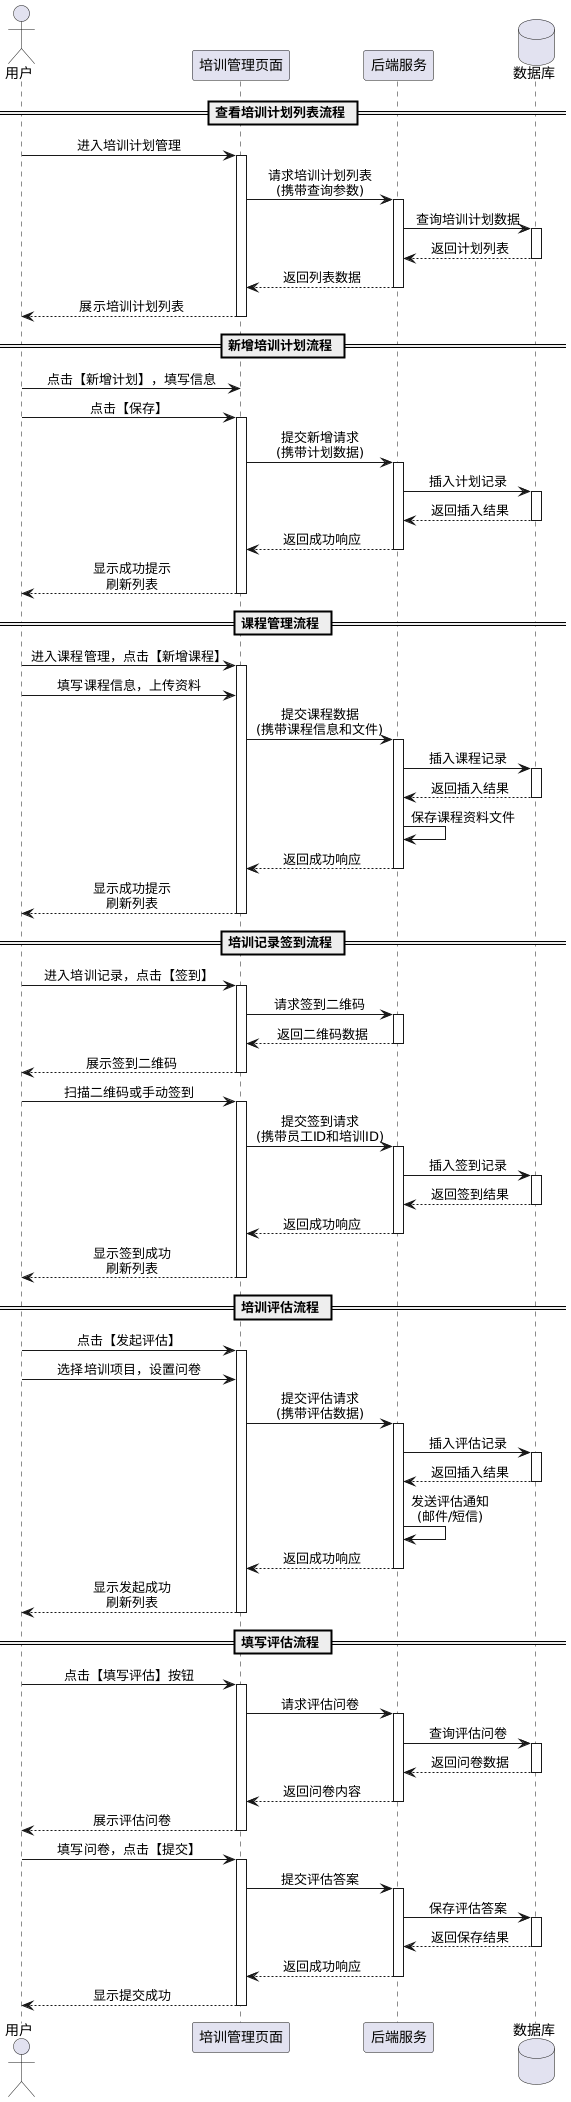

The diagram above was rendered by PlantUML. Its source (embedded in the PNG):
@startuml
skinparam backgroundColor #FFFFFF
skinparam sequenceMessageAlign center

actor 用户
participant "培训管理页面"
participant "后端服务"
database "数据库"

== 查看培训计划列表流程 ==

用户 -> "培训管理页面": 进入培训计划管理
activate "培训管理页面"
"培训管理页面" -> "后端服务": 请求培训计划列表\n(携带查询参数)
activate "后端服务"
"后端服务" -> "数据库": 查询培训计划数据
activate "数据库"
"数据库" --> "后端服务": 返回计划列表
deactivate "数据库"
"后端服务" --> "培训管理页面": 返回列表数据
deactivate "后端服务"
"培训管理页面" --> 用户: 展示培训计划列表
deactivate "培训管理页面"

== 新增培训计划流程 ==

用户 -> "培训管理页面": 点击【新增计划】，填写信息
用户 -> "培训管理页面": 点击【保存】
activate "培训管理页面"
"培训管理页面" -> "后端服务": 提交新增请求\n(携带计划数据)
activate "后端服务"
"后端服务" -> "数据库": 插入计划记录
activate "数据库"
"数据库" --> "后端服务": 返回插入结果
deactivate "数据库"
"后端服务" --> "培训管理页面": 返回成功响应
deactivate "后端服务"
"培训管理页面" --> 用户: 显示成功提示\n刷新列表
deactivate "培训管理页面"

== 课程管理流程 ==

用户 -> "培训管理页面": 进入课程管理，点击【新增课程】
activate "培训管理页面"
用户 -> "培训管理页面": 填写课程信息，上传资料
"培训管理页面" -> "后端服务": 提交课程数据\n(携带课程信息和文件)
activate "后端服务"
"后端服务" -> "数据库": 插入课程记录
activate "数据库"
"数据库" --> "后端服务": 返回插入结果
deactivate "数据库"
"后端服务" -> "后端服务": 保存课程资料文件
"后端服务" --> "培训管理页面": 返回成功响应
deactivate "后端服务"
"培训管理页面" --> 用户: 显示成功提示\n刷新列表
deactivate "培训管理页面"

== 培训记录签到流程 ==

用户 -> "培训管理页面": 进入培训记录，点击【签到】
activate "培训管理页面"
"培训管理页面" -> "后端服务": 请求签到二维码
activate "后端服务"
"后端服务" --> "培训管理页面": 返回二维码数据
deactivate "后端服务"
"培训管理页面" --> 用户: 展示签到二维码
deactivate "培训管理页面"

用户 -> "培训管理页面": 扫描二维码或手动签到
activate "培训管理页面"
"培训管理页面" -> "后端服务": 提交签到请求\n(携带员工ID和培训ID)
activate "后端服务"
"后端服务" -> "数据库": 插入签到记录
activate "数据库"
"数据库" --> "后端服务": 返回签到结果
deactivate "数据库"
"后端服务" --> "培训管理页面": 返回成功响应
deactivate "后端服务"
"培训管理页面" --> 用户: 显示签到成功\n刷新列表
deactivate "培训管理页面"

== 培训评估流程 ==

用户 -> "培训管理页面": 点击【发起评估】
activate "培训管理页面"
用户 -> "培训管理页面": 选择培训项目，设置问卷
"培训管理页面" -> "后端服务": 提交评估请求\n(携带评估数据)
activate "后端服务"
"后端服务" -> "数据库": 插入评估记录
activate "数据库"
"数据库" --> "后端服务": 返回插入结果
deactivate "数据库"
"后端服务" -> "后端服务": 发送评估通知\n(邮件/短信)
"后端服务" --> "培训管理页面": 返回成功响应
deactivate "后端服务"
"培训管理页面" --> 用户: 显示发起成功\n刷新列表
deactivate "培训管理页面"

== 填写评估流程 ==

用户 -> "培训管理页面": 点击【填写评估】按钮
activate "培训管理页面"
"培训管理页面" -> "后端服务": 请求评估问卷
activate "后端服务"
"后端服务" -> "数据库": 查询评估问卷
activate "数据库"
"数据库" --> "后端服务": 返回问卷数据
deactivate "数据库"
"后端服务" --> "培训管理页面": 返回问卷内容
deactivate "后端服务"
"培训管理页面" --> 用户: 展示评估问卷
deactivate "培训管理页面"

用户 -> "培训管理页面": 填写问卷，点击【提交】
activate "培训管理页面"
"培训管理页面" -> "后端服务": 提交评估答案
activate "后端服务"
"后端服务" -> "数据库": 保存评估答案
activate "数据库"
"数据库" --> "后端服务": 返回保存结果
deactivate "数据库"
"后端服务" --> "培训管理页面": 返回成功响应
deactivate "后端服务"
"培训管理页面" --> 用户: 显示提交成功
deactivate "培训管理页面"

@enduml